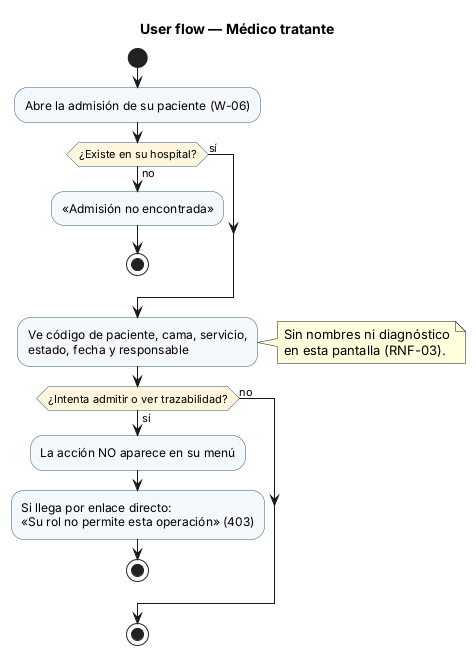

The diagram above was rendered by PlantUML. Its source (embedded in the PNG):
@startuml semana-08-flujo-medico
' Admisión hospitalaria y asignación de cama — Semana 8
' User flow del rol MEDICO (solo consulta, RN-06).
skinparam activity {
  BackgroundColor #F4F8FB
  BorderColor #2B5D7D
  DiamondBackgroundColor #FFF6DD
}
title User flow — Médico tratante

start
:Abre la admisión de su paciente (W-06);
if (¿Existe en su hospital?) then (no)
  :«Admisión no encontrada»;
  stop
else (sí)
endif
:Ve código de paciente, cama, servicio,
estado, fecha y responsable;
note right: Sin nombres ni diagnóstico\nen esta pantalla (RNF-03).
if (¿Intenta admitir o ver trazabilidad?) then (sí)
  :La acción NO aparece en su menú;
  :Si llega por enlace directo:
  «Su rol no permite esta operación» (403);
  stop
else (no)
endif
stop
@enduml